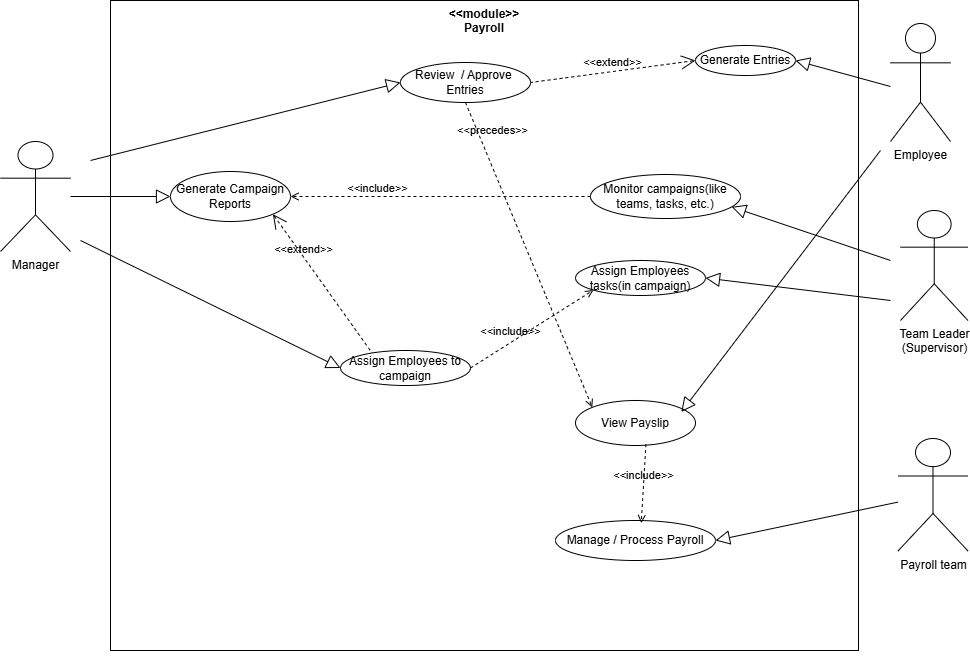

The diagram above was exported from draw.io. Its source (the exported page's mxGraphModel, read from the mxfile embedded in the PNG):
<mxGraphModel dx="1670" dy="938" grid="1" gridSize="10" guides="1" tooltips="1" connect="1" arrows="1" fold="1" page="1" pageScale="1" pageWidth="827" pageHeight="1169" math="0" shadow="0">
  <root>
    <mxCell id="0" />
    <mxCell id="1" parent="0" />
    <mxCell id="HaT2ncolv7MbNzk2p1KF-34" value="&amp;nbsp; &amp;nbsp; &amp;lt;&amp;lt;module&amp;gt;&amp;gt;&amp;nbsp; &amp;nbsp;&amp;nbsp;&lt;div&gt;&lt;span style=&quot;background-color: transparent; color: light-dark(rgb(0, 0, 0), rgb(255, 255, 255));&quot;&gt;Payroll&lt;/span&gt;&lt;/div&gt;" style="shape=rect;html=1;verticalAlign=top;fontStyle=1;whiteSpace=wrap;align=center;" parent="1" vertex="1">
      <mxGeometry x="-60" y="90" width="748" height="650" as="geometry" />
    </mxCell>
    <mxCell id="HaT2ncolv7MbNzk2p1KF-35" value="Manager" style="shape=umlActor;html=1;verticalLabelPosition=bottom;verticalAlign=top;align=center;" parent="1" vertex="1">
      <mxGeometry x="-170" y="231" width="70" height="110" as="geometry" />
    </mxCell>
    <mxCell id="HaT2ncolv7MbNzk2p1KF-36" value="Employee" style="shape=umlActor;html=1;verticalLabelPosition=bottom;verticalAlign=top;align=center;" parent="1" vertex="1">
      <mxGeometry x="720" y="113" width="60" height="118" as="geometry" />
    </mxCell>
    <mxCell id="HaT2ncolv7MbNzk2p1KF-37" value="Payroll team" style="shape=umlActor;html=1;verticalLabelPosition=bottom;verticalAlign=top;align=center;" parent="1" vertex="1">
      <mxGeometry x="727.5" y="528" width="70" height="112.5" as="geometry" />
    </mxCell>
    <mxCell id="HaT2ncolv7MbNzk2p1KF-39" value="Generate Entries" style="ellipse;whiteSpace=wrap;html=1;" parent="1" vertex="1">
      <mxGeometry x="525" y="135" width="100" height="30" as="geometry" />
    </mxCell>
    <mxCell id="HaT2ncolv7MbNzk2p1KF-43" value="Review&amp;nbsp; / Approve&amp;nbsp;&lt;div&gt;Entries&lt;/div&gt;" style="ellipse;whiteSpace=wrap;html=1;" parent="1" vertex="1">
      <mxGeometry x="230" y="152" width="130" height="40" as="geometry" />
    </mxCell>
    <mxCell id="HaT2ncolv7MbNzk2p1KF-45" value="&amp;lt;&amp;lt;extend&amp;gt;&amp;gt;" style="edgeStyle=none;html=1;startArrow=open;endArrow=none;startSize=12;verticalAlign=bottom;dashed=1;labelBackgroundColor=none;rounded=0;entryX=1;entryY=0.5;entryDx=0;entryDy=0;exitX=0;exitY=0.5;exitDx=0;exitDy=0;" parent="1" source="HaT2ncolv7MbNzk2p1KF-39" target="HaT2ncolv7MbNzk2p1KF-43" edge="1">
      <mxGeometry width="160" relative="1" as="geometry">
        <mxPoint x="170" y="360" as="sourcePoint" />
        <mxPoint x="330" y="360" as="targetPoint" />
      </mxGeometry>
    </mxCell>
    <mxCell id="HaT2ncolv7MbNzk2p1KF-48" value="Manage / Process Payroll" style="ellipse;whiteSpace=wrap;html=1;" parent="1" vertex="1">
      <mxGeometry x="385" y="610" width="160" height="40" as="geometry" />
    </mxCell>
    <mxCell id="HaT2ncolv7MbNzk2p1KF-50" value="Team Leader&lt;br&gt;(Supervisor)" style="shape=umlActor;html=1;verticalLabelPosition=bottom;verticalAlign=top;align=center;" parent="1" vertex="1">
      <mxGeometry x="730" y="300" width="67.5" height="110" as="geometry" />
    </mxCell>
    <mxCell id="HaT2ncolv7MbNzk2p1KF-54" value="Generate Campaign Reports" style="ellipse;whiteSpace=wrap;html=1;" parent="1" vertex="1">
      <mxGeometry y="261" width="120" height="50" as="geometry" />
    </mxCell>
    <mxCell id="HaT2ncolv7MbNzk2p1KF-65" value="&amp;lt;&amp;lt;extend&amp;gt;&amp;gt;" style="edgeStyle=none;html=1;startArrow=open;endArrow=none;startSize=12;verticalAlign=bottom;dashed=1;labelBackgroundColor=none;rounded=0;entryX=0.258;entryY=0.149;entryDx=0;entryDy=0;exitX=1;exitY=1;exitDx=0;exitDy=0;entryPerimeter=0;" parent="1" source="HaT2ncolv7MbNzk2p1KF-54" target="HaT2ncolv7MbNzk2p1KF-51" edge="1">
      <mxGeometry x="-0.388" y="-1" width="160" relative="1" as="geometry">
        <mxPoint x="380" y="298" as="sourcePoint" />
        <mxPoint x="540" y="298" as="targetPoint" />
        <mxPoint as="offset" />
        <Array as="points" />
      </mxGeometry>
    </mxCell>
    <mxCell id="HaT2ncolv7MbNzk2p1KF-67" value="View Payslip" style="ellipse;whiteSpace=wrap;html=1;" parent="1" vertex="1">
      <mxGeometry x="405" y="490" width="120" height="45" as="geometry" />
    </mxCell>
    <mxCell id="HaT2ncolv7MbNzk2p1KF-83" value="" style="edgeStyle=none;html=1;endArrow=block;endFill=0;endSize=12;verticalAlign=bottom;rounded=0;entryX=0;entryY=0.5;entryDx=0;entryDy=0;" parent="1" target="HaT2ncolv7MbNzk2p1KF-43" edge="1">
      <mxGeometry width="160" relative="1" as="geometry">
        <mxPoint x="-80" y="250" as="sourcePoint" />
        <mxPoint x="210" y="188" as="targetPoint" />
      </mxGeometry>
    </mxCell>
    <mxCell id="HaT2ncolv7MbNzk2p1KF-85" value="" style="edgeStyle=none;html=1;endArrow=block;endFill=0;endSize=12;verticalAlign=bottom;rounded=0;entryX=1;entryY=0.5;entryDx=0;entryDy=0;" parent="1" target="HaT2ncolv7MbNzk2p1KF-39" edge="1">
      <mxGeometry width="160" relative="1" as="geometry">
        <mxPoint x="720" y="176" as="sourcePoint" />
        <mxPoint x="570" y="176.02" as="targetPoint" />
      </mxGeometry>
    </mxCell>
    <mxCell id="HaT2ncolv7MbNzk2p1KF-90" value="" style="edgeStyle=none;html=1;endArrow=block;endFill=0;endSize=12;verticalAlign=bottom;rounded=0;entryX=1;entryY=0.5;entryDx=0;entryDy=0;" parent="1" source="HaT2ncolv7MbNzk2p1KF-37" target="HaT2ncolv7MbNzk2p1KF-48" edge="1">
      <mxGeometry width="160" relative="1" as="geometry">
        <mxPoint x="608.02" y="768.4749999999999" as="sourcePoint" />
        <mxPoint x="544" y="720" as="targetPoint" />
      </mxGeometry>
    </mxCell>
    <mxCell id="HaT2ncolv7MbNzk2p1KF-94" value="" style="edgeStyle=none;html=1;endArrow=block;endFill=0;endSize=12;verticalAlign=bottom;rounded=0;entryX=0.882;entryY=0.255;entryDx=0;entryDy=0;entryPerimeter=0;" parent="1" target="HaT2ncolv7MbNzk2p1KF-67" edge="1">
      <mxGeometry width="160" relative="1" as="geometry">
        <mxPoint x="710" y="240" as="sourcePoint" />
        <mxPoint x="580" y="505" as="targetPoint" />
        <Array as="points" />
      </mxGeometry>
    </mxCell>
    <mxCell id="HaT2ncolv7MbNzk2p1KF-98" value="Monitor campaigns(like teams, tasks, etc.)" style="ellipse;whiteSpace=wrap;html=1;" parent="1" vertex="1">
      <mxGeometry x="420" y="264" width="150" height="44" as="geometry" />
    </mxCell>
    <mxCell id="HaT2ncolv7MbNzk2p1KF-99" value="" style="edgeStyle=none;html=1;endArrow=block;endFill=0;endSize=12;verticalAlign=bottom;rounded=0;entryX=0;entryY=0.5;entryDx=0;entryDy=0;" parent="1" source="HaT2ncolv7MbNzk2p1KF-35" target="HaT2ncolv7MbNzk2p1KF-54" edge="1">
      <mxGeometry width="160" relative="1" as="geometry">
        <mxPoint x="140" y="293.9954545454545" as="sourcePoint" />
        <mxPoint x="260" y="269.45" as="targetPoint" />
      </mxGeometry>
    </mxCell>
    <mxCell id="HaT2ncolv7MbNzk2p1KF-100" value="&amp;lt;&amp;lt;include&amp;gt;&amp;gt;" style="edgeStyle=none;html=1;endArrow=open;verticalAlign=bottom;dashed=1;labelBackgroundColor=none;rounded=0;entryX=1;entryY=0.5;entryDx=0;entryDy=0;exitX=0;exitY=0.5;exitDx=0;exitDy=0;" parent="1" source="HaT2ncolv7MbNzk2p1KF-98" target="HaT2ncolv7MbNzk2p1KF-54" edge="1">
      <mxGeometry x="0.4249" y="1" width="160" relative="1" as="geometry">
        <mxPoint x="440" y="312" as="sourcePoint" />
        <mxPoint x="290" y="320" as="targetPoint" />
        <mxPoint as="offset" />
      </mxGeometry>
    </mxCell>
    <mxCell id="HaT2ncolv7MbNzk2p1KF-101" value="" style="edgeStyle=none;html=1;endArrow=block;endFill=0;endSize=12;verticalAlign=bottom;rounded=0;entryX=0.941;entryY=0.736;entryDx=0;entryDy=0;entryPerimeter=0;" parent="1" target="HaT2ncolv7MbNzk2p1KF-98" edge="1">
      <mxGeometry width="160" relative="1" as="geometry">
        <mxPoint x="720" y="350" as="sourcePoint" />
        <mxPoint x="546.8399999999999" y="319.47800000000007" as="targetPoint" />
      </mxGeometry>
    </mxCell>
    <mxCell id="HaT2ncolv7MbNzk2p1KF-51" value="Assign Employees to campaign" style="ellipse;whiteSpace=wrap;html=1;" parent="1" vertex="1">
      <mxGeometry x="170" y="440" width="130" height="35" as="geometry" />
    </mxCell>
    <mxCell id="HaT2ncolv7MbNzk2p1KF-106" style="edgeStyle=orthogonalEdgeStyle;rounded=0;orthogonalLoop=1;jettySize=auto;html=1;exitX=0.5;exitY=1;exitDx=0;exitDy=0;" parent="1" source="HaT2ncolv7MbNzk2p1KF-34" target="HaT2ncolv7MbNzk2p1KF-34" edge="1">
      <mxGeometry relative="1" as="geometry" />
    </mxCell>
    <mxCell id="HaT2ncolv7MbNzk2p1KF-110" value="&amp;lt;&amp;lt;precedes&amp;gt;&amp;gt;" style="edgeStyle=none;html=1;endArrow=open;verticalAlign=bottom;dashed=1;labelBackgroundColor=none;rounded=0;entryX=0;entryY=0;entryDx=0;entryDy=0;exitX=0.5;exitY=1;exitDx=0;exitDy=0;" parent="1" source="HaT2ncolv7MbNzk2p1KF-43" target="HaT2ncolv7MbNzk2p1KF-67" edge="1">
      <mxGeometry x="-0.7227" y="11" width="160" relative="1" as="geometry">
        <mxPoint x="320" y="200" as="sourcePoint" />
        <mxPoint x="510" y="330" as="targetPoint" />
        <mxPoint as="offset" />
      </mxGeometry>
    </mxCell>
    <mxCell id="LHTQ-P_2F2YKg3bK-t15-4" value="&amp;lt;&amp;lt;include&amp;gt;&amp;gt;" style="edgeStyle=none;html=1;endArrow=open;verticalAlign=bottom;dashed=1;labelBackgroundColor=none;rounded=0;exitX=0.587;exitY=0.969;exitDx=0;exitDy=0;exitPerimeter=0;entryX=0.536;entryY=0.067;entryDx=0;entryDy=0;entryPerimeter=0;" parent="1" source="HaT2ncolv7MbNzk2p1KF-67" target="HaT2ncolv7MbNzk2p1KF-48" edge="1">
      <mxGeometry width="160" relative="1" as="geometry">
        <mxPoint x="360" y="530" as="sourcePoint" />
        <mxPoint x="520" y="530" as="targetPoint" />
      </mxGeometry>
    </mxCell>
    <mxCell id="v-vK3Z4HvuMaxlnzysUv-1" value="" style="edgeStyle=none;html=1;endArrow=block;endFill=0;endSize=12;verticalAlign=bottom;rounded=0;entryX=0;entryY=0.5;entryDx=0;entryDy=0;" edge="1" parent="1" target="HaT2ncolv7MbNzk2p1KF-51">
      <mxGeometry width="160" relative="1" as="geometry">
        <mxPoint x="-90" y="330" as="sourcePoint" />
        <mxPoint x="280" y="400" as="targetPoint" />
      </mxGeometry>
    </mxCell>
    <mxCell id="v-vK3Z4HvuMaxlnzysUv-3" value="Assign Employees tasks(in campaign)" style="ellipse;whiteSpace=wrap;html=1;" vertex="1" parent="1">
      <mxGeometry x="405" y="350" width="130" height="35" as="geometry" />
    </mxCell>
    <mxCell id="v-vK3Z4HvuMaxlnzysUv-4" value="&amp;lt;&amp;lt;include&amp;gt;&amp;gt;" style="edgeStyle=none;html=1;endArrow=open;verticalAlign=bottom;dashed=1;labelBackgroundColor=none;rounded=0;entryX=0;entryY=1;entryDx=0;entryDy=0;exitX=1;exitY=0.5;exitDx=0;exitDy=0;" edge="1" parent="1" source="HaT2ncolv7MbNzk2p1KF-51" target="v-vK3Z4HvuMaxlnzysUv-3">
      <mxGeometry x="-0.3368" y="2" width="160" relative="1" as="geometry">
        <mxPoint x="410" y="400" as="sourcePoint" />
        <mxPoint x="510" y="390" as="targetPoint" />
        <mxPoint as="offset" />
      </mxGeometry>
    </mxCell>
    <mxCell id="v-vK3Z4HvuMaxlnzysUv-5" value="" style="edgeStyle=none;html=1;endArrow=block;endFill=0;endSize=12;verticalAlign=bottom;rounded=0;entryX=1;entryY=0.5;entryDx=0;entryDy=0;" edge="1" parent="1" target="v-vK3Z4HvuMaxlnzysUv-3">
      <mxGeometry width="160" relative="1" as="geometry">
        <mxPoint x="720" y="390" as="sourcePoint" />
        <mxPoint x="550" y="450" as="targetPoint" />
      </mxGeometry>
    </mxCell>
  </root>
</mxGraphModel>